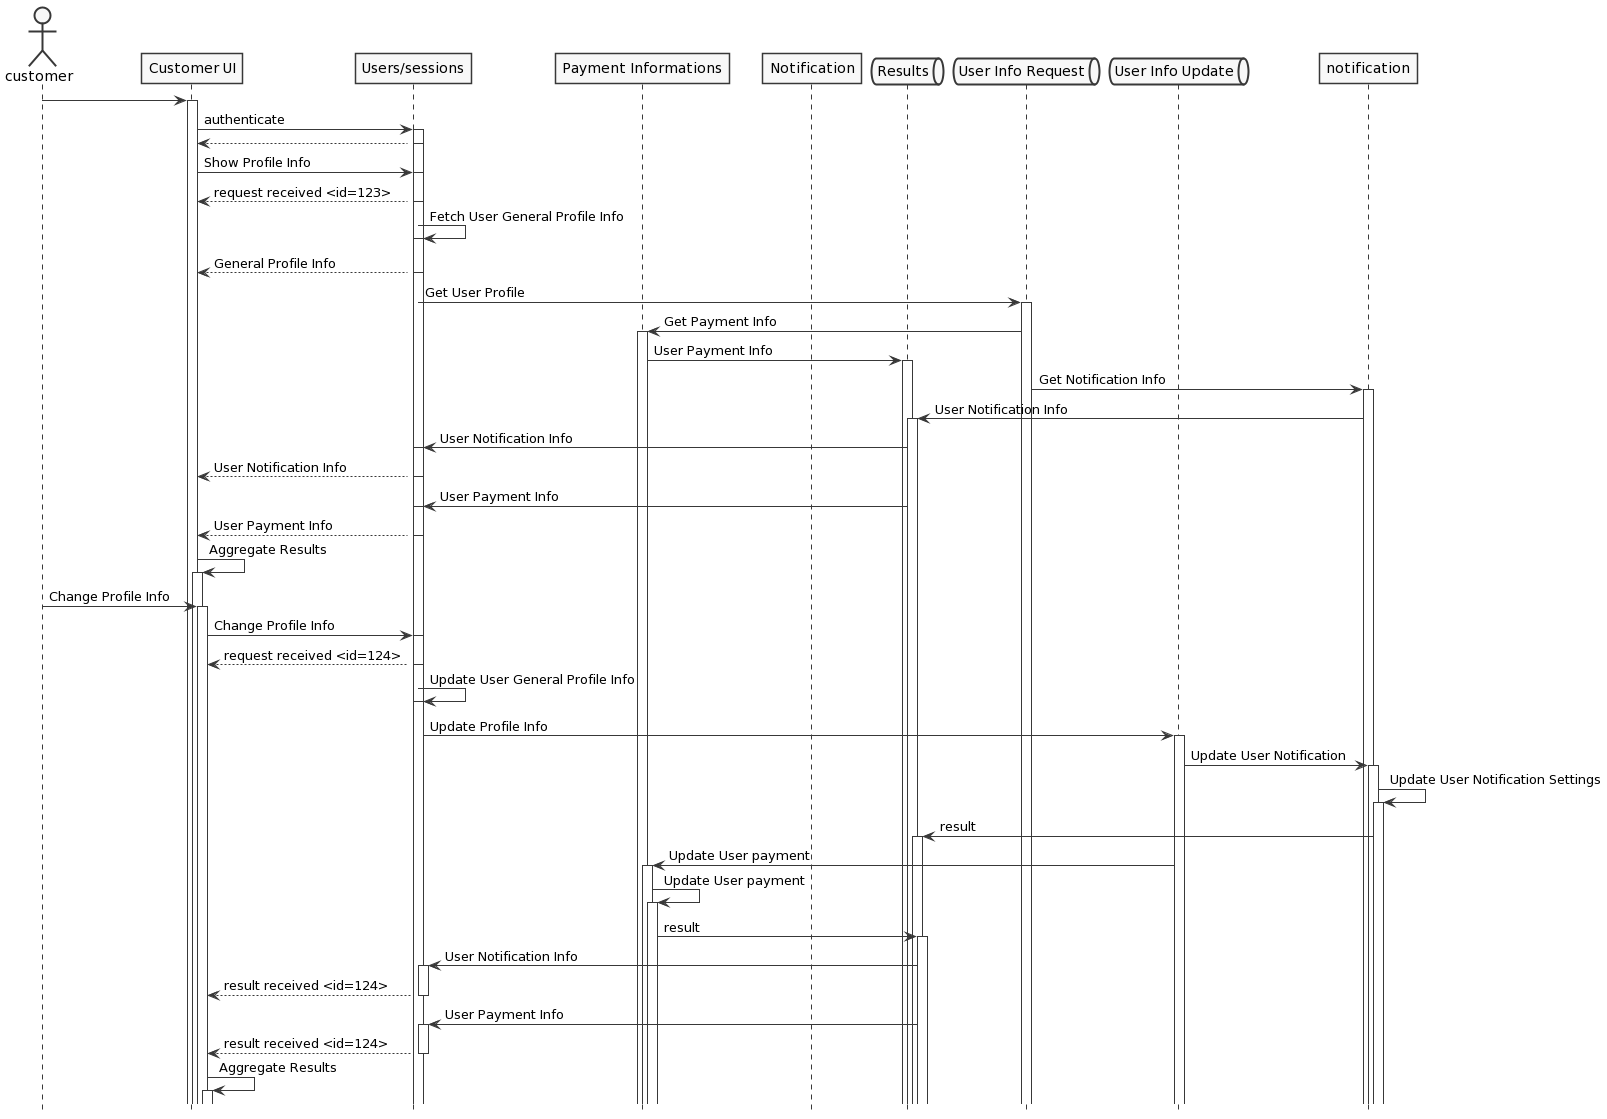

The diagram above was rendered by PlantUML. Its source (embedded in the PNG):
@startuml
skinparam shadowing false
skinparam monochrome true
hide footbox

actor customer
participant "Customer UI" as mob
participant "Users/sessions" as sessions
participant "Payment Informations" as pi
participant "Notification"
queue "Results" as resQueue
queue "User Info Request" as userReqQueue
queue "User Info Update" as userUpdQueue
 
autoactivate on
customer -> mob 
mob -> sessions: authenticate
activate sessions
mob <-- sessions
mob -> sessions: Show Profile Info
mob <-- sessions: request received <id=123>
sessions -> sessions: Fetch User General Profile Info
mob <-- sessions: General Profile Info 
sessions -> userReqQueue: Get User Profile
pi <- userReqQueue: Get Payment Info
resQueue <- pi: User Payment Info
notification <- userReqQueue: Get Notification Info
resQueue <- notification: User Notification Info

sessions <- resQueue: User Notification Info 
mob <-- sessions: User Notification Info

sessions <- resQueue: User Payment Info 
mob <-- sessions: User Payment Info
mob -> mob: Aggregate Results

customer -> mob: Change Profile Info
mob -> sessions: Change Profile Info
mob <-- sessions: request received <id=124>
sessions -> sessions: Update User General Profile Info
sessions -> userUpdQueue: Update Profile Info
userUpdQueue -> notification: Update User Notification
notification -> notification: Update User Notification Settings
notification -> resQueue: result
userUpdQueue -> pi: Update User payment
pi -> pi: Update User payment
pi -> resQueue: result

sessions <- resQueue: User Notification Info 
mob <-- sessions: result received <id=124>

sessions <- resQueue: User Payment Info 
mob <-- sessions: result received <id=124>

mob -> mob: Aggregate Results
@enduml